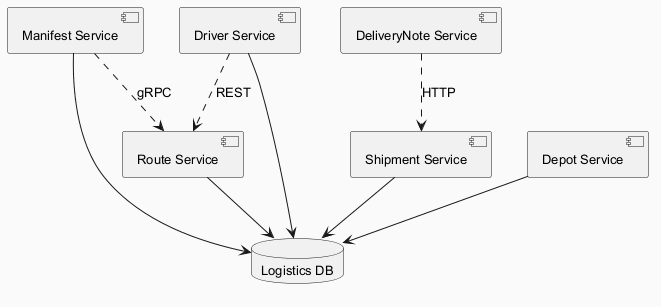

The diagram above was rendered by PlantUML. Its source (embedded in the PNG):
@startuml
skinparam backgroundColor #FAFAFA
skinparam classBackgroundColor #FFF3E0
skinparam classBorderColor #E65100
skinparam defaultFontSize 13
component "Manifest Service" as C_ManifestService
component "Driver Service" as C_DriverService
component "DeliveryNote Service" as C_DeliveryNoteService
component "Route Service" as C_RouteService
component "Shipment Service" as C_ShipmentService
component "Depot Service" as C_DepotService
database "Logistics DB" as DB_logistics
C_ManifestService --> DB_logistics
C_DriverService --> DB_logistics
C_RouteService --> DB_logistics
C_ShipmentService --> DB_logistics
C_DepotService --> DB_logistics
C_DeliveryNoteService ..> C_ShipmentService : HTTP
C_DriverService ..> C_RouteService : REST
C_ManifestService ..> C_RouteService : gRPC
@enduml